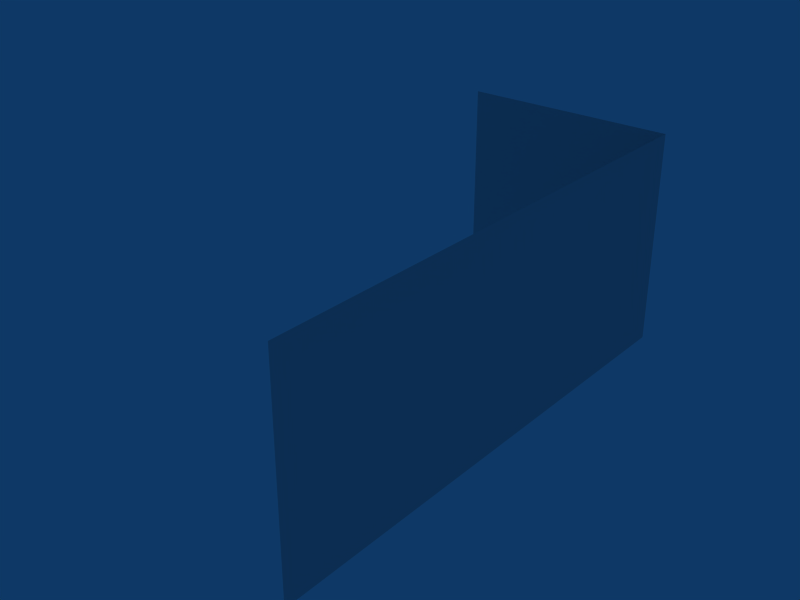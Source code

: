 # Source: elevator_9a_9b.blend  (saved by Blender 2.43.0; exported with 4.5.12 LTS)
import bpy
from mathutils import Matrix  # noqa: F401  (used for matrix-valued properties, if any)

bpy.ops.wm.read_factory_settings(use_empty=True)
scene = bpy.context.scene
scene.name = 'Scene'

# ---- collections
col_collection_2 = bpy.data.collections.new('Collection 2'); scene.collection.children.link(col_collection_2)

# ---- world
world_world = bpy.data.worlds.new('World'); scene.world = world_world
world_world.color = (0.05656, 0.2208, 0.4)
world_world.use_sun_shadow = False
world_world.sun_shadow_jitter_overblur = 0.0
world_world.cycles.sampling_method = 'MANUAL'
world_world.cycles.sample_map_resolution = 256

# ---- meshes
me_elev9a9b_001 = bpy.data.meshes.new('Elev9a9b.001')
me_elev9a9b_001.from_pydata([(-2000.0, -112.0, -384.0), (-2000.0, -112.0, -448.0), (-2000.0, 40.0, -448.0), (-2000.0, 40.0, -384.0)], [], [(3, 0, 1, 2)])
_uv = me_elev9a9b_001.uv_layers.new(name='UVTex')
_uv.uv.foreach_set('vector', [1.0, 1.0, 1.0, -0.1903, 1.788e-07, -0.1903, -1.788e-07, 1.0])
me_elev9a9b_001.use_remesh_preserve_volume = False
me_elev9a9b_001.use_remesh_preserve_attributes = False
me_elev9a9b_001.use_mirror_vertex_groups = False
me_elev9a9b_001.update()
me_elev9a9b = bpy.data.meshes.new('Elev9a9b')
me_elev9a9b.from_pydata([(-2000.0, 40.0, -384.0), (-2016.0, 40.0, -384.0), (-2016.0, 40.0, -448.0), (-2000.0, 40.0, -448.0), (-2064.0, 40.0, -448.0), (-2064.0, 40.0, -384.0)], [], [(0, 3, 2, 1), (4, 5, 1, 2)])
_uv = me_elev9a9b.uv_layers.new(name='UVTex')
_uv.uv.foreach_set('vector', [1.0, 1.0, 1.0, 0.0, 0.75, 0.0, 0.75, 1.0, 0.0, 0.0, 0.0, 1.0, 0.75, 1.0, 0.75, 0.0])
me_elev9a9b.use_remesh_preserve_volume = False
me_elev9a9b.use_remesh_preserve_attributes = False
me_elev9a9b.use_mirror_vertex_groups = False
me_elev9a9b.update()

# ---- objects
ob_objelev9a9b_001 = bpy.data.objects.new('ObjElev9a9b.001', me_elev9a9b_001)
ob_objelev9a9b = bpy.data.objects.new('ObjElev9a9b', me_elev9a9b)

# ---- transforms, parenting, visibility, modifiers, constraints
ob_objelev9a9b_001.location = (-1520.0, 64.0, -3456.0)
ob_objelev9a9b_001.lock_rotations_4d = False
ob_objelev9a9b_001.empty_display_type = 'ARROWS'
ob_objelev9a9b_001.color = (0.0, 0.0, 0.0, 1.0)
ob_objelev9a9b_001.lineart.crease_threshold = 0.0
ob_objelev9a9b.location = (-1520.0, 64.0, -3456.0)
ob_objelev9a9b.lock_rotations_4d = False
ob_objelev9a9b.empty_display_type = 'ARROWS'
ob_objelev9a9b.color = (0.0, 0.0, 0.0, 1.0)
ob_objelev9a9b.lineart.crease_threshold = 0.0

# ---- collection membership
col_collection_2.objects.link(ob_objelev9a9b_001)
col_collection_2.objects.link(ob_objelev9a9b)

# ---- scene / render settings (as saved in the file)
scene.frame_start = 1; scene.frame_end = 250; scene.frame_set(36)
scene.render.engine = 'BLENDER_EEVEE_NEXT'
scene.render.image_settings.file_format = 'JPEG'
scene.render.image_settings.color_mode = 'RGB'
scene.render.image_settings.compression = 90
scene.render.resolution_x = 800
scene.render.resolution_y = 600
scene.render.resolution_percentage = 25
scene.render.pixel_aspect_x = 100.0
scene.render.pixel_aspect_y = 100.0
scene.render.fps = 25
scene.render.dither_intensity = 0.0
scene.render.use_compositing = False
scene.render.use_sequencer = False
scene.render.bake_margin = 2
scene.render.bake_bias = 0.0
scene.render.use_stamp_time = False
scene.render.use_stamp_date = False
scene.render.use_stamp_frame = False
scene.render.use_stamp_camera = False
scene.render.use_stamp_scene = False
scene.render.use_stamp_filename = False
scene.render.use_stamp_render_time = False
scene.render.stamp_font_size = 0
scene.cycles.use_denoising = False
scene.cycles.samples = 10
scene.cycles.sampling_pattern = 'TABULATED_SOBOL'
scene.cycles.light_sampling_threshold = 0.0
scene.cycles.use_adaptive_sampling = False
scene.cycles.use_light_tree = False
scene.cycles.blur_glossy = 0.0
scene.cycles.volume_bounces = 1
scene.cycles.pixel_filter_type = 'GAUSSIAN'
scene.cycles.sample_clamp_indirect = 0.0
scene.view_settings.view_transform = 'Raw'
bpy.context.view_layer.update()

# ---- added for rendering (the .blend has no active camera): camera
cam_auto = bpy.data.cameras.new('AutoCamera')
cam_auto.lens = 50.0
cam_auto.sensor_width = 36.0
cam_auto.clip_end = 2872.55
ob_auto_camera = bpy.data.objects.new('AutoCamera', cam_auto)
scene.collection.objects.link(ob_auto_camera)
ob_auto_camera.location = (-3388.32, -168.414, -3741.06)
ob_auto_camera.rotation_euler = (1.09748, -7.21219e-08, 0.694738)
scene.camera = ob_auto_camera
bpy.context.view_layer.update()
